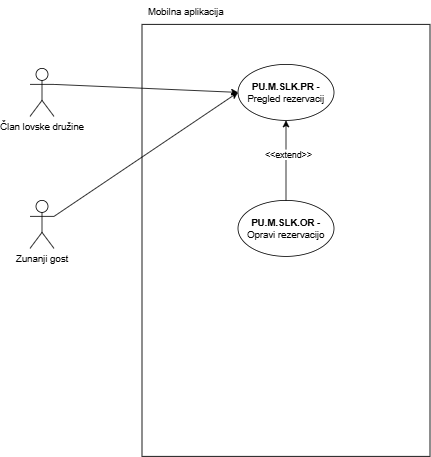

The diagram above was exported from draw.io. Its source (the exported page's mxGraphModel, read from the mxfile embedded in the PNG):
<mxGraphModel dx="1354" dy="600" grid="1" gridSize="10" guides="1" tooltips="1" connect="1" arrows="1" fold="1" page="1" pageScale="1" pageWidth="827" pageHeight="1169" math="0" shadow="0">
  <root>
    <mxCell id="0" />
    <mxCell id="1" parent="0" />
    <mxCell id="O6TLyubZfLt-B_LnhMvm-1" value="" style="rounded=0;whiteSpace=wrap;html=1;" vertex="1" parent="1">
      <mxGeometry x="200" y="30" width="360" height="540" as="geometry" />
    </mxCell>
    <mxCell id="O6TLyubZfLt-B_LnhMvm-2" value="&lt;b&gt;PU.M.SLK.PR -&lt;/b&gt; Pregled rezervacij" style="ellipse;whiteSpace=wrap;html=1;" vertex="1" parent="1">
      <mxGeometry x="320" y="80" width="120" height="70" as="geometry" />
    </mxCell>
    <mxCell id="O6TLyubZfLt-B_LnhMvm-3" value="&lt;b&gt;PU.M.SLK.OR -&lt;/b&gt; Opravi rezervacijo" style="ellipse;whiteSpace=wrap;html=1;" vertex="1" parent="1">
      <mxGeometry x="320" y="250" width="120" height="70" as="geometry" />
    </mxCell>
    <mxCell id="O6TLyubZfLt-B_LnhMvm-4" value="Mobilna aplikacija" style="text;html=1;align=center;verticalAlign=middle;whiteSpace=wrap;rounded=0;" vertex="1" parent="1">
      <mxGeometry x="200" width="110" height="30" as="geometry" />
    </mxCell>
    <mxCell id="O6TLyubZfLt-B_LnhMvm-5" value="" style="endArrow=classic;html=1;rounded=0;exitX=0.5;exitY=0;exitDx=0;exitDy=0;entryX=0.5;entryY=1;entryDx=0;entryDy=0;" edge="1" parent="1" source="O6TLyubZfLt-B_LnhMvm-3" target="O6TLyubZfLt-B_LnhMvm-2">
      <mxGeometry width="50" height="50" relative="1" as="geometry">
        <mxPoint x="390" y="240" as="sourcePoint" />
        <mxPoint x="440" y="190" as="targetPoint" />
      </mxGeometry>
    </mxCell>
    <mxCell id="O6TLyubZfLt-B_LnhMvm-6" value="&amp;lt;&amp;lt;extend&amp;gt;&amp;gt;" style="edgeLabel;html=1;align=center;verticalAlign=middle;resizable=0;points=[];" vertex="1" connectable="0" parent="O6TLyubZfLt-B_LnhMvm-5">
      <mxGeometry x="0.16" y="-2" relative="1" as="geometry">
        <mxPoint as="offset" />
      </mxGeometry>
    </mxCell>
    <mxCell id="O6TLyubZfLt-B_LnhMvm-7" value="Član lovske družine" style="shape=umlActor;verticalLabelPosition=bottom;verticalAlign=top;html=1;outlineConnect=0;" vertex="1" parent="1">
      <mxGeometry x="60" y="85" width="30" height="60" as="geometry" />
    </mxCell>
    <mxCell id="O6TLyubZfLt-B_LnhMvm-13" value="Zunanji gost" style="shape=umlActor;verticalLabelPosition=bottom;verticalAlign=top;html=1;outlineConnect=0;" vertex="1" parent="1">
      <mxGeometry x="60" y="250" width="30" height="60" as="geometry" />
    </mxCell>
    <mxCell id="O6TLyubZfLt-B_LnhMvm-15" value="" style="endArrow=classic;html=1;rounded=0;exitX=1;exitY=0.3333333333333333;exitDx=0;exitDy=0;exitPerimeter=0;entryX=0;entryY=0.5;entryDx=0;entryDy=0;" edge="1" parent="1" source="O6TLyubZfLt-B_LnhMvm-7" target="O6TLyubZfLt-B_LnhMvm-2">
      <mxGeometry width="50" height="50" relative="1" as="geometry">
        <mxPoint x="390" y="340" as="sourcePoint" />
        <mxPoint x="440" y="290" as="targetPoint" />
      </mxGeometry>
    </mxCell>
    <mxCell id="O6TLyubZfLt-B_LnhMvm-16" value="" style="endArrow=classic;html=1;rounded=0;exitX=1;exitY=0.3333333333333333;exitDx=0;exitDy=0;exitPerimeter=0;entryX=0;entryY=0.5;entryDx=0;entryDy=0;" edge="1" parent="1" source="O6TLyubZfLt-B_LnhMvm-13" target="O6TLyubZfLt-B_LnhMvm-2">
      <mxGeometry width="50" height="50" relative="1" as="geometry">
        <mxPoint x="390" y="340" as="sourcePoint" />
        <mxPoint x="440" y="290" as="targetPoint" />
      </mxGeometry>
    </mxCell>
  </root>
</mxGraphModel>